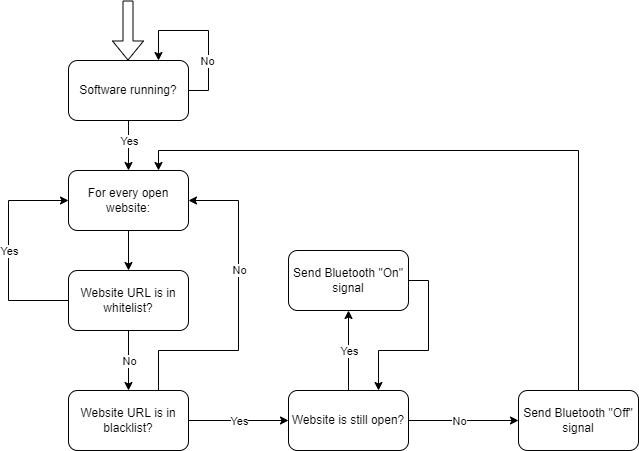

The diagram above was exported from draw.io. Its source (the exported page's mxGraphModel, read from the mxfile embedded in the PNG):
<mxGraphModel dx="960" dy="587" grid="1" gridSize="10" guides="1" tooltips="1" connect="1" arrows="1" fold="1" page="1" pageScale="1" pageWidth="850" pageHeight="1100" math="0" shadow="0">
  <root>
    <mxCell id="0" />
    <mxCell id="1" parent="0" />
    <mxCell id="WqM_YdmfmuP4X_6XEkAR-5" style="edgeStyle=orthogonalEdgeStyle;rounded=0;orthogonalLoop=1;jettySize=auto;html=1;exitX=0.5;exitY=1;exitDx=0;exitDy=0;entryX=0.5;entryY=0;entryDx=0;entryDy=0;" edge="1" parent="1" source="1gAQ3vO9WFcS8TOWikyb-1" target="WqM_YdmfmuP4X_6XEkAR-4">
      <mxGeometry relative="1" as="geometry" />
    </mxCell>
    <mxCell id="1gAQ3vO9WFcS8TOWikyb-1" value="For every open website:" style="rounded=1;whiteSpace=wrap;html=1;" parent="1" vertex="1">
      <mxGeometry x="130" y="220" width="120" height="60" as="geometry" />
    </mxCell>
    <mxCell id="WqM_YdmfmuP4X_6XEkAR-8" style="edgeStyle=orthogonalEdgeStyle;rounded=0;orthogonalLoop=1;jettySize=auto;html=1;exitX=0.5;exitY=1;exitDx=0;exitDy=0;entryX=0.5;entryY=0;entryDx=0;entryDy=0;" edge="1" parent="1" source="WqM_YdmfmuP4X_6XEkAR-4" target="WqM_YdmfmuP4X_6XEkAR-7">
      <mxGeometry relative="1" as="geometry" />
    </mxCell>
    <mxCell id="WqM_YdmfmuP4X_6XEkAR-9" value="No" style="edgeLabel;html=1;align=center;verticalAlign=middle;resizable=0;points=[];" vertex="1" connectable="0" parent="WqM_YdmfmuP4X_6XEkAR-8">
      <mxGeometry x="-0.7886" y="-2" relative="1" as="geometry">
        <mxPoint x="2" y="24" as="offset" />
      </mxGeometry>
    </mxCell>
    <mxCell id="WqM_YdmfmuP4X_6XEkAR-24" style="edgeStyle=orthogonalEdgeStyle;rounded=0;orthogonalLoop=1;jettySize=auto;html=1;exitX=0;exitY=0.5;exitDx=0;exitDy=0;" edge="1" parent="1" source="WqM_YdmfmuP4X_6XEkAR-4">
      <mxGeometry relative="1" as="geometry">
        <mxPoint x="130" y="250" as="targetPoint" />
        <Array as="points">
          <mxPoint x="70" y="350" />
          <mxPoint x="70" y="250" />
          <mxPoint x="130" y="250" />
        </Array>
      </mxGeometry>
    </mxCell>
    <mxCell id="WqM_YdmfmuP4X_6XEkAR-25" value="Yes" style="edgeLabel;html=1;align=center;verticalAlign=middle;resizable=0;points=[];" vertex="1" connectable="0" parent="WqM_YdmfmuP4X_6XEkAR-24">
      <mxGeometry x="0.4812" y="3" relative="1" as="geometry">
        <mxPoint x="-3" y="53" as="offset" />
      </mxGeometry>
    </mxCell>
    <mxCell id="WqM_YdmfmuP4X_6XEkAR-4" value="Website URL is in whitelist?" style="rounded=1;whiteSpace=wrap;html=1;" vertex="1" parent="1">
      <mxGeometry x="130" y="320" width="120" height="60" as="geometry" />
    </mxCell>
    <mxCell id="WqM_YdmfmuP4X_6XEkAR-27" style="edgeStyle=orthogonalEdgeStyle;rounded=0;orthogonalLoop=1;jettySize=auto;html=1;exitX=0.75;exitY=0;exitDx=0;exitDy=0;entryX=1;entryY=0.5;entryDx=0;entryDy=0;" edge="1" parent="1" source="WqM_YdmfmuP4X_6XEkAR-7" target="1gAQ3vO9WFcS8TOWikyb-1">
      <mxGeometry relative="1" as="geometry">
        <Array as="points">
          <mxPoint x="220" y="400" />
          <mxPoint x="300" y="400" />
          <mxPoint x="300" y="250" />
        </Array>
      </mxGeometry>
    </mxCell>
    <mxCell id="WqM_YdmfmuP4X_6XEkAR-28" value="No" style="edgeLabel;html=1;align=center;verticalAlign=middle;resizable=0;points=[];" vertex="1" connectable="0" parent="WqM_YdmfmuP4X_6XEkAR-27">
      <mxGeometry x="0.4856" relative="1" as="geometry">
        <mxPoint y="37" as="offset" />
      </mxGeometry>
    </mxCell>
    <mxCell id="WqM_YdmfmuP4X_6XEkAR-29" style="edgeStyle=orthogonalEdgeStyle;rounded=0;orthogonalLoop=1;jettySize=auto;html=1;exitX=1;exitY=0.5;exitDx=0;exitDy=0;" edge="1" parent="1" source="WqM_YdmfmuP4X_6XEkAR-7" target="WqM_YdmfmuP4X_6XEkAR-26">
      <mxGeometry relative="1" as="geometry" />
    </mxCell>
    <mxCell id="WqM_YdmfmuP4X_6XEkAR-30" value="Yes" style="edgeLabel;html=1;align=center;verticalAlign=middle;resizable=0;points=[];" vertex="1" connectable="0" parent="WqM_YdmfmuP4X_6XEkAR-29">
      <mxGeometry x="-0.212" y="2" relative="1" as="geometry">
        <mxPoint x="11" y="2" as="offset" />
      </mxGeometry>
    </mxCell>
    <mxCell id="WqM_YdmfmuP4X_6XEkAR-7" value="Website URL is in blacklist?" style="rounded=1;whiteSpace=wrap;html=1;" vertex="1" parent="1">
      <mxGeometry x="130" y="440" width="120" height="60" as="geometry" />
    </mxCell>
    <mxCell id="WqM_YdmfmuP4X_6XEkAR-17" value="" style="shape=flexArrow;endArrow=classic;html=1;" edge="1" parent="1">
      <mxGeometry width="50" height="50" relative="1" as="geometry">
        <mxPoint x="189.5" y="50" as="sourcePoint" />
        <mxPoint x="189.5" y="110" as="targetPoint" />
      </mxGeometry>
    </mxCell>
    <mxCell id="WqM_YdmfmuP4X_6XEkAR-19" style="edgeStyle=orthogonalEdgeStyle;rounded=0;orthogonalLoop=1;jettySize=auto;html=1;exitX=0.5;exitY=1;exitDx=0;exitDy=0;entryX=0.5;entryY=0;entryDx=0;entryDy=0;" edge="1" parent="1" source="WqM_YdmfmuP4X_6XEkAR-18" target="1gAQ3vO9WFcS8TOWikyb-1">
      <mxGeometry relative="1" as="geometry" />
    </mxCell>
    <mxCell id="WqM_YdmfmuP4X_6XEkAR-20" value="Yes" style="edgeLabel;html=1;align=center;verticalAlign=middle;resizable=0;points=[];" vertex="1" connectable="0" parent="WqM_YdmfmuP4X_6XEkAR-19">
      <mxGeometry x="-0.7566" y="-2" relative="1" as="geometry">
        <mxPoint x="2" y="14" as="offset" />
      </mxGeometry>
    </mxCell>
    <mxCell id="WqM_YdmfmuP4X_6XEkAR-18" value="Software running?" style="rounded=1;whiteSpace=wrap;html=1;" vertex="1" parent="1">
      <mxGeometry x="130" y="110" width="120" height="60" as="geometry" />
    </mxCell>
    <mxCell id="WqM_YdmfmuP4X_6XEkAR-22" style="edgeStyle=orthogonalEdgeStyle;rounded=0;orthogonalLoop=1;jettySize=auto;html=1;exitX=1;exitY=0.5;exitDx=0;exitDy=0;entryX=0.75;entryY=0;entryDx=0;entryDy=0;" edge="1" parent="1" source="WqM_YdmfmuP4X_6XEkAR-18" target="WqM_YdmfmuP4X_6XEkAR-18">
      <mxGeometry relative="1" as="geometry">
        <Array as="points">
          <mxPoint x="270" y="140" />
          <mxPoint x="270" y="80" />
          <mxPoint x="220" y="80" />
        </Array>
      </mxGeometry>
    </mxCell>
    <mxCell id="WqM_YdmfmuP4X_6XEkAR-23" value="No" style="edgeLabel;html=1;align=center;verticalAlign=middle;resizable=0;points=[];" vertex="1" connectable="0" parent="WqM_YdmfmuP4X_6XEkAR-22">
      <mxGeometry x="-0.195" y="2" relative="1" as="geometry">
        <mxPoint y="14" as="offset" />
      </mxGeometry>
    </mxCell>
    <mxCell id="WqM_YdmfmuP4X_6XEkAR-32" style="edgeStyle=orthogonalEdgeStyle;rounded=0;orthogonalLoop=1;jettySize=auto;html=1;exitX=0.5;exitY=0;exitDx=0;exitDy=0;entryX=0.5;entryY=1;entryDx=0;entryDy=0;" edge="1" parent="1" source="WqM_YdmfmuP4X_6XEkAR-26" target="WqM_YdmfmuP4X_6XEkAR-31">
      <mxGeometry relative="1" as="geometry" />
    </mxCell>
    <mxCell id="WqM_YdmfmuP4X_6XEkAR-33" value="Yes" style="edgeLabel;html=1;align=center;verticalAlign=middle;resizable=0;points=[];" vertex="1" connectable="0" parent="WqM_YdmfmuP4X_6XEkAR-32">
      <mxGeometry x="0.2822" y="-2" relative="1" as="geometry">
        <mxPoint x="-2" y="11" as="offset" />
      </mxGeometry>
    </mxCell>
    <mxCell id="WqM_YdmfmuP4X_6XEkAR-40" style="edgeStyle=orthogonalEdgeStyle;rounded=0;orthogonalLoop=1;jettySize=auto;html=1;exitX=1;exitY=0.5;exitDx=0;exitDy=0;entryX=0;entryY=0.5;entryDx=0;entryDy=0;" edge="1" parent="1" source="WqM_YdmfmuP4X_6XEkAR-26" target="WqM_YdmfmuP4X_6XEkAR-39">
      <mxGeometry relative="1" as="geometry" />
    </mxCell>
    <mxCell id="WqM_YdmfmuP4X_6XEkAR-41" value="No" style="edgeLabel;html=1;align=center;verticalAlign=middle;resizable=0;points=[];" vertex="1" connectable="0" parent="WqM_YdmfmuP4X_6XEkAR-40">
      <mxGeometry x="-0.2473" y="-3" relative="1" as="geometry">
        <mxPoint x="9" y="-3" as="offset" />
      </mxGeometry>
    </mxCell>
    <mxCell id="WqM_YdmfmuP4X_6XEkAR-26" value="Website is still open?" style="rounded=1;whiteSpace=wrap;html=1;" vertex="1" parent="1">
      <mxGeometry x="350" y="440" width="120" height="60" as="geometry" />
    </mxCell>
    <mxCell id="WqM_YdmfmuP4X_6XEkAR-38" style="edgeStyle=orthogonalEdgeStyle;rounded=0;orthogonalLoop=1;jettySize=auto;html=1;exitX=1;exitY=0.5;exitDx=0;exitDy=0;entryX=0.75;entryY=0;entryDx=0;entryDy=0;" edge="1" parent="1" source="WqM_YdmfmuP4X_6XEkAR-31" target="WqM_YdmfmuP4X_6XEkAR-26">
      <mxGeometry relative="1" as="geometry" />
    </mxCell>
    <mxCell id="WqM_YdmfmuP4X_6XEkAR-31" value="Send Bluetooth &quot;On&quot; signal" style="rounded=1;whiteSpace=wrap;html=1;" vertex="1" parent="1">
      <mxGeometry x="350" y="300" width="120" height="60" as="geometry" />
    </mxCell>
    <mxCell id="WqM_YdmfmuP4X_6XEkAR-42" style="edgeStyle=orthogonalEdgeStyle;rounded=0;orthogonalLoop=1;jettySize=auto;html=1;exitX=0.5;exitY=0;exitDx=0;exitDy=0;entryX=0.75;entryY=0;entryDx=0;entryDy=0;" edge="1" parent="1" source="WqM_YdmfmuP4X_6XEkAR-39" target="1gAQ3vO9WFcS8TOWikyb-1">
      <mxGeometry relative="1" as="geometry" />
    </mxCell>
    <mxCell id="WqM_YdmfmuP4X_6XEkAR-39" value="Send Bluetooth &quot;Off&quot; signal" style="rounded=1;whiteSpace=wrap;html=1;" vertex="1" parent="1">
      <mxGeometry x="580" y="440" width="120" height="60" as="geometry" />
    </mxCell>
  </root>
</mxGraphModel>